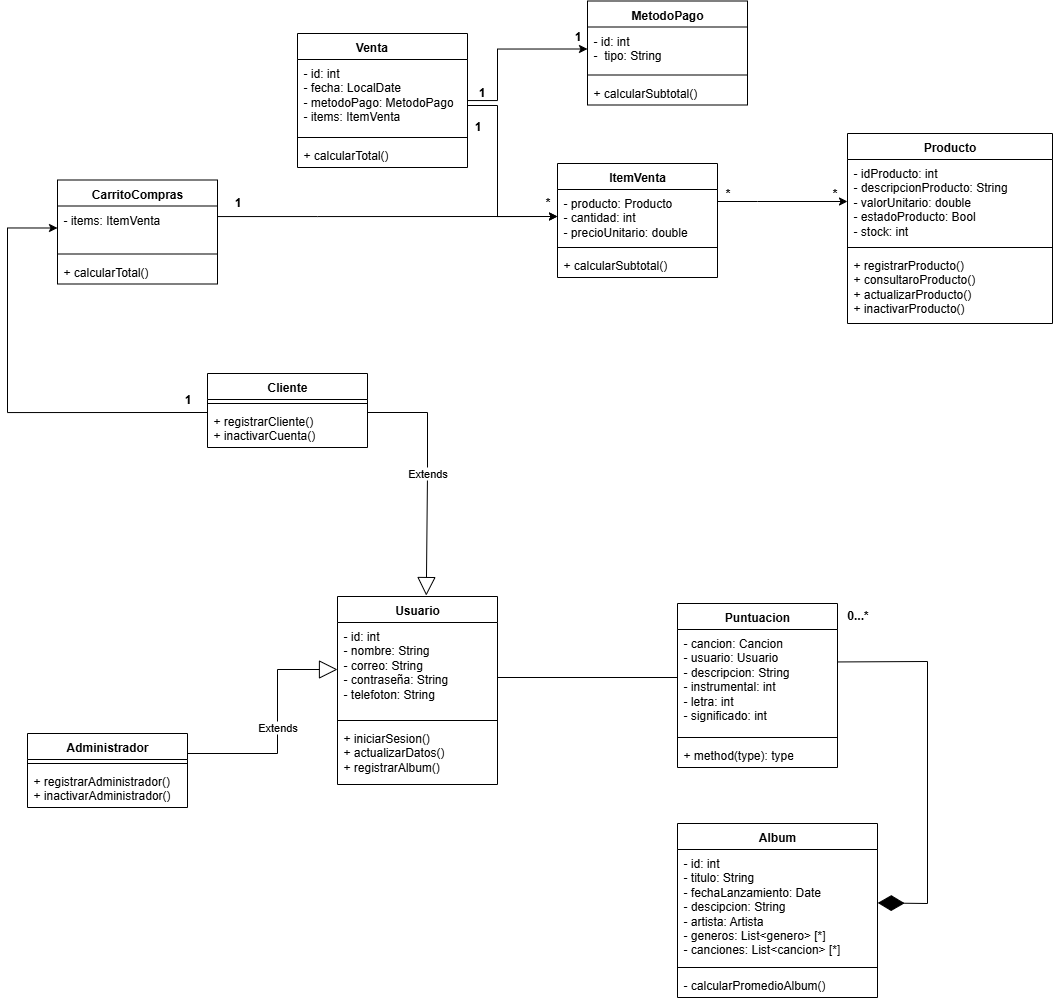

The diagram above was exported from draw.io. Its source (the exported page's mxGraphModel, read from the mxfile embedded in the PNG):
<mxGraphModel dx="1678" dy="914" grid="1" gridSize="10" guides="1" tooltips="1" connect="1" arrows="1" fold="1" page="1" pageScale="1" pageWidth="1200" pageHeight="1600" math="0" shadow="0">
  <root>
    <mxCell id="0" />
    <mxCell id="1" parent="0" />
    <mxCell id="6pVCUnAM8grSHprCmSRr-1" value="Usuario" style="swimlane;fontStyle=1;align=center;verticalAlign=top;childLayout=stackLayout;horizontal=1;startSize=26;horizontalStack=0;resizeParent=1;resizeParentMax=0;resizeLast=0;collapsible=1;marginBottom=0;whiteSpace=wrap;html=1;" parent="1" vertex="1">
      <mxGeometry x="340" y="673" width="160" height="188" as="geometry">
        <mxRectangle x="380" y="200" width="80" height="30" as="alternateBounds" />
      </mxGeometry>
    </mxCell>
    <mxCell id="6pVCUnAM8grSHprCmSRr-2" value="- id: int&lt;div&gt;- nombre: String&lt;/div&gt;&lt;div&gt;- correo: String&lt;/div&gt;&lt;div&gt;- contraseña: String&lt;/div&gt;&lt;div&gt;- telefoton: String&lt;/div&gt;" style="text;strokeColor=none;fillColor=none;align=left;verticalAlign=top;spacingLeft=4;spacingRight=4;overflow=hidden;rotatable=0;points=[[0,0.5],[1,0.5]];portConstraint=eastwest;whiteSpace=wrap;html=1;" parent="6pVCUnAM8grSHprCmSRr-1" vertex="1">
      <mxGeometry y="26" width="160" height="94" as="geometry" />
    </mxCell>
    <mxCell id="6pVCUnAM8grSHprCmSRr-3" value="" style="line;strokeWidth=1;fillColor=none;align=left;verticalAlign=middle;spacingTop=-1;spacingLeft=3;spacingRight=3;rotatable=0;labelPosition=right;points=[];portConstraint=eastwest;strokeColor=inherit;" parent="6pVCUnAM8grSHprCmSRr-1" vertex="1">
      <mxGeometry y="120" width="160" height="8" as="geometry" />
    </mxCell>
    <mxCell id="6pVCUnAM8grSHprCmSRr-4" value="+ iniciarSesion()&lt;div&gt;+ actualizarDatos()&lt;/div&gt;&lt;div&gt;+ registrarAlbum()&lt;/div&gt;&lt;div&gt;&lt;br&gt;&lt;/div&gt;" style="text;strokeColor=none;fillColor=none;align=left;verticalAlign=top;spacingLeft=4;spacingRight=4;overflow=hidden;rotatable=0;points=[[0,0.5],[1,0.5]];portConstraint=eastwest;whiteSpace=wrap;html=1;" parent="6pVCUnAM8grSHprCmSRr-1" vertex="1">
      <mxGeometry y="128" width="160" height="60" as="geometry" />
    </mxCell>
    <mxCell id="6pVCUnAM8grSHprCmSRr-10" value="Album" style="swimlane;fontStyle=1;align=center;verticalAlign=top;childLayout=stackLayout;horizontal=1;startSize=26;horizontalStack=0;resizeParent=1;resizeParentMax=0;resizeLast=0;collapsible=1;marginBottom=0;whiteSpace=wrap;html=1;" parent="1" vertex="1">
      <mxGeometry x="680" y="900" width="200" height="174" as="geometry" />
    </mxCell>
    <mxCell id="6pVCUnAM8grSHprCmSRr-11" value="- id: int&lt;div&gt;- titulo: String&lt;/div&gt;&lt;div&gt;- fechaLanzamiento: Date&lt;/div&gt;&lt;div&gt;- descipcion: String&lt;/div&gt;&lt;div&gt;- artista: Artista&lt;/div&gt;&lt;div&gt;- generos: List&amp;lt;genero&amp;gt; [*]&lt;/div&gt;&lt;div&gt;- canciones: List&amp;lt;cancion&amp;gt; [*]&lt;/div&gt;" style="text;strokeColor=none;fillColor=none;align=left;verticalAlign=top;spacingLeft=4;spacingRight=4;overflow=hidden;rotatable=0;points=[[0,0.5],[1,0.5]];portConstraint=eastwest;whiteSpace=wrap;html=1;" parent="6pVCUnAM8grSHprCmSRr-10" vertex="1">
      <mxGeometry y="26" width="200" height="114" as="geometry" />
    </mxCell>
    <mxCell id="6pVCUnAM8grSHprCmSRr-12" value="" style="line;strokeWidth=1;fillColor=none;align=left;verticalAlign=middle;spacingTop=-1;spacingLeft=3;spacingRight=3;rotatable=0;labelPosition=right;points=[];portConstraint=eastwest;strokeColor=inherit;" parent="6pVCUnAM8grSHprCmSRr-10" vertex="1">
      <mxGeometry y="140" width="200" height="8" as="geometry" />
    </mxCell>
    <mxCell id="6pVCUnAM8grSHprCmSRr-13" value="- calcularPromedioAlbum()" style="text;strokeColor=none;fillColor=none;align=left;verticalAlign=top;spacingLeft=4;spacingRight=4;overflow=hidden;rotatable=0;points=[[0,0.5],[1,0.5]];portConstraint=eastwest;whiteSpace=wrap;html=1;" parent="6pVCUnAM8grSHprCmSRr-10" vertex="1">
      <mxGeometry y="148" width="200" height="26" as="geometry" />
    </mxCell>
    <mxCell id="6pVCUnAM8grSHprCmSRr-20" value="Puntuacion" style="swimlane;fontStyle=1;align=center;verticalAlign=top;childLayout=stackLayout;horizontal=1;startSize=26;horizontalStack=0;resizeParent=1;resizeParentMax=0;resizeLast=0;collapsible=1;marginBottom=0;whiteSpace=wrap;html=1;" parent="1" vertex="1">
      <mxGeometry x="680" y="680" width="160" height="164" as="geometry" />
    </mxCell>
    <mxCell id="6pVCUnAM8grSHprCmSRr-21" value="- cancion: Cancion&lt;div&gt;- usuario: Usuario&lt;/div&gt;&lt;div&gt;- descripcion: String&lt;/div&gt;&lt;div&gt;- instrumental: int&lt;/div&gt;&lt;div&gt;- letra: int&lt;/div&gt;&lt;div&gt;- significado: int&lt;/div&gt;" style="text;strokeColor=none;fillColor=none;align=left;verticalAlign=top;spacingLeft=4;spacingRight=4;overflow=hidden;rotatable=0;points=[[0,0.5],[1,0.5]];portConstraint=eastwest;whiteSpace=wrap;html=1;" parent="6pVCUnAM8grSHprCmSRr-20" vertex="1">
      <mxGeometry y="26" width="160" height="104" as="geometry" />
    </mxCell>
    <mxCell id="6pVCUnAM8grSHprCmSRr-22" value="" style="line;strokeWidth=1;fillColor=none;align=left;verticalAlign=middle;spacingTop=-1;spacingLeft=3;spacingRight=3;rotatable=0;labelPosition=right;points=[];portConstraint=eastwest;strokeColor=inherit;" parent="6pVCUnAM8grSHprCmSRr-20" vertex="1">
      <mxGeometry y="130" width="160" height="8" as="geometry" />
    </mxCell>
    <mxCell id="6pVCUnAM8grSHprCmSRr-23" value="+ method(type): type" style="text;strokeColor=none;fillColor=none;align=left;verticalAlign=top;spacingLeft=4;spacingRight=4;overflow=hidden;rotatable=0;points=[[0,0.5],[1,0.5]];portConstraint=eastwest;whiteSpace=wrap;html=1;" parent="6pVCUnAM8grSHprCmSRr-20" vertex="1">
      <mxGeometry y="138" width="160" height="26" as="geometry" />
    </mxCell>
    <mxCell id="YP0iceC41XUa3Puqbjxc-3" value="" style="endArrow=diamondThin;endFill=1;endSize=24;html=1;rounded=0;entryX=1.001;entryY=0.302;entryDx=0;entryDy=0;entryPerimeter=0;exitX=1;exitY=0.312;exitDx=0;exitDy=0;exitPerimeter=0;" parent="1" source="6pVCUnAM8grSHprCmSRr-21" edge="1">
      <mxGeometry width="160" relative="1" as="geometry">
        <mxPoint x="1010" y="705" as="sourcePoint" />
        <mxPoint x="880.2200000000003" y="979.4279999999999" as="targetPoint" />
        <Array as="points">
          <mxPoint x="930" y="738" />
          <mxPoint x="930" y="980" />
        </Array>
      </mxGeometry>
    </mxCell>
    <mxCell id="YP0iceC41XUa3Puqbjxc-5" value="0...*" style="text;align=center;fontStyle=1;verticalAlign=middle;spacingLeft=3;spacingRight=3;strokeColor=none;rotatable=0;points=[[0,0.5],[1,0.5]];portConstraint=eastwest;html=1;" parent="1" vertex="1">
      <mxGeometry x="840" y="689" width="40" height="7" as="geometry" />
    </mxCell>
    <mxCell id="YP0iceC41XUa3Puqbjxc-20" value="" style="line;strokeWidth=1;fillColor=none;align=left;verticalAlign=middle;spacingTop=-1;spacingLeft=3;spacingRight=3;rotatable=0;labelPosition=right;points=[];portConstraint=eastwest;strokeColor=inherit;" parent="1" vertex="1">
      <mxGeometry x="500" y="750" width="180" height="8" as="geometry" />
    </mxCell>
    <mxCell id="QdPV6NMt_vvukey9LOsA-5" value="Producto&lt;div&gt;&lt;br&gt;&lt;/div&gt;" style="swimlane;fontStyle=1;align=center;verticalAlign=top;childLayout=stackLayout;horizontal=1;startSize=26;horizontalStack=0;resizeParent=1;resizeParentMax=0;resizeLast=0;collapsible=1;marginBottom=0;whiteSpace=wrap;html=1;" parent="1" vertex="1">
      <mxGeometry x="850" y="210" width="205" height="190" as="geometry" />
    </mxCell>
    <mxCell id="QdPV6NMt_vvukey9LOsA-6" value="- idProducto: int&lt;div&gt;- descripcionProducto: String&lt;/div&gt;&lt;div&gt;- valorUnitario: double&lt;/div&gt;&lt;div&gt;- estadoProducto: Bool&lt;/div&gt;&lt;div&gt;- stock: int&lt;/div&gt;" style="text;strokeColor=none;fillColor=none;align=left;verticalAlign=top;spacingLeft=4;spacingRight=4;overflow=hidden;rotatable=0;points=[[0,0.5],[1,0.5]];portConstraint=eastwest;whiteSpace=wrap;html=1;" parent="QdPV6NMt_vvukey9LOsA-5" vertex="1">
      <mxGeometry y="26" width="205" height="84" as="geometry" />
    </mxCell>
    <mxCell id="QdPV6NMt_vvukey9LOsA-7" value="" style="line;strokeWidth=1;fillColor=none;align=left;verticalAlign=middle;spacingTop=-1;spacingLeft=3;spacingRight=3;rotatable=0;labelPosition=right;points=[];portConstraint=eastwest;strokeColor=inherit;" parent="QdPV6NMt_vvukey9LOsA-5" vertex="1">
      <mxGeometry y="110" width="205" height="8" as="geometry" />
    </mxCell>
    <mxCell id="QdPV6NMt_vvukey9LOsA-8" value="+ registrarProducto()&lt;div&gt;+ consultaroProducto()&lt;/div&gt;&lt;div&gt;+ actualizarProducto()&lt;/div&gt;&lt;div&gt;+ inactivarProducto()&lt;/div&gt;" style="text;strokeColor=none;fillColor=none;align=left;verticalAlign=top;spacingLeft=4;spacingRight=4;overflow=hidden;rotatable=0;points=[[0,0.5],[1,0.5]];portConstraint=eastwest;whiteSpace=wrap;html=1;" parent="QdPV6NMt_vvukey9LOsA-5" vertex="1">
      <mxGeometry y="118" width="205" height="72" as="geometry" />
    </mxCell>
    <mxCell id="QdPV6NMt_vvukey9LOsA-11" value="Cliente" style="swimlane;fontStyle=1;align=center;verticalAlign=top;childLayout=stackLayout;horizontal=1;startSize=26;horizontalStack=0;resizeParent=1;resizeParentMax=0;resizeLast=0;collapsible=1;marginBottom=0;whiteSpace=wrap;html=1;" parent="1" vertex="1">
      <mxGeometry x="210" y="450" width="160" height="74" as="geometry" />
    </mxCell>
    <mxCell id="QdPV6NMt_vvukey9LOsA-13" value="" style="line;strokeWidth=1;fillColor=none;align=left;verticalAlign=middle;spacingTop=-1;spacingLeft=3;spacingRight=3;rotatable=0;labelPosition=right;points=[];portConstraint=eastwest;strokeColor=inherit;" parent="QdPV6NMt_vvukey9LOsA-11" vertex="1">
      <mxGeometry y="26" width="160" height="8" as="geometry" />
    </mxCell>
    <mxCell id="QdPV6NMt_vvukey9LOsA-14" value="&lt;div&gt;+ registrarCliente()&lt;/div&gt;&lt;div&gt;+ inactivarCuenta()&lt;/div&gt;" style="text;strokeColor=none;fillColor=none;align=left;verticalAlign=top;spacingLeft=4;spacingRight=4;overflow=hidden;rotatable=0;points=[[0,0.5],[1,0.5]];portConstraint=eastwest;whiteSpace=wrap;html=1;" parent="QdPV6NMt_vvukey9LOsA-11" vertex="1">
      <mxGeometry y="34" width="160" height="40" as="geometry" />
    </mxCell>
    <mxCell id="QdPV6NMt_vvukey9LOsA-21" value="Extends" style="endArrow=block;endSize=16;endFill=0;html=1;rounded=0;entryX=0.555;entryY=-0.005;entryDx=0;entryDy=0;exitX=1;exitY=0.5;exitDx=0;exitDy=0;entryPerimeter=0;" parent="1" target="6pVCUnAM8grSHprCmSRr-1" edge="1">
      <mxGeometry width="160" relative="1" as="geometry">
        <mxPoint x="370" y="489" as="sourcePoint" />
        <mxPoint x="388.4" y="550.9499999999999" as="targetPoint" />
        <Array as="points">
          <mxPoint x="430" y="489" />
          <mxPoint x="430" y="550" />
        </Array>
      </mxGeometry>
    </mxCell>
    <mxCell id="QdPV6NMt_vvukey9LOsA-22" value="ItemVenta&lt;div&gt;&lt;br&gt;&lt;/div&gt;" style="swimlane;fontStyle=1;align=center;verticalAlign=top;childLayout=stackLayout;horizontal=1;startSize=26;horizontalStack=0;resizeParent=1;resizeParentMax=0;resizeLast=0;collapsible=1;marginBottom=0;whiteSpace=wrap;html=1;" parent="1" vertex="1">
      <mxGeometry x="560" y="240" width="160" height="114" as="geometry" />
    </mxCell>
    <mxCell id="QdPV6NMt_vvukey9LOsA-23" value="- producto: Producto&lt;div&gt;- cantidad: int&lt;/div&gt;&lt;div&gt;- precioUnitario: double&lt;span style=&quot;white-space: pre;&quot;&gt;&#09;&lt;/span&gt;&lt;/div&gt;" style="text;strokeColor=none;fillColor=none;align=left;verticalAlign=top;spacingLeft=4;spacingRight=4;overflow=hidden;rotatable=0;points=[[0,0.5],[1,0.5]];portConstraint=eastwest;whiteSpace=wrap;html=1;" parent="QdPV6NMt_vvukey9LOsA-22" vertex="1">
      <mxGeometry y="26" width="160" height="54" as="geometry" />
    </mxCell>
    <mxCell id="QdPV6NMt_vvukey9LOsA-24" value="" style="line;strokeWidth=1;fillColor=none;align=left;verticalAlign=middle;spacingTop=-1;spacingLeft=3;spacingRight=3;rotatable=0;labelPosition=right;points=[];portConstraint=eastwest;strokeColor=inherit;" parent="QdPV6NMt_vvukey9LOsA-22" vertex="1">
      <mxGeometry y="80" width="160" height="8" as="geometry" />
    </mxCell>
    <mxCell id="QdPV6NMt_vvukey9LOsA-25" value="+ calcularSubtotal()" style="text;strokeColor=none;fillColor=none;align=left;verticalAlign=top;spacingLeft=4;spacingRight=4;overflow=hidden;rotatable=0;points=[[0,0.5],[1,0.5]];portConstraint=eastwest;whiteSpace=wrap;html=1;" parent="QdPV6NMt_vvukey9LOsA-22" vertex="1">
      <mxGeometry y="88" width="160" height="26" as="geometry" />
    </mxCell>
    <mxCell id="QdPV6NMt_vvukey9LOsA-40" value="" style="edgeStyle=orthogonalEdgeStyle;rounded=0;orthogonalLoop=1;jettySize=auto;html=1;entryX=0;entryY=0.5;entryDx=0;entryDy=0;" parent="1" source="QdPV6NMt_vvukey9LOsA-26" target="QdPV6NMt_vvukey9LOsA-31" edge="1">
      <mxGeometry relative="1" as="geometry">
        <Array as="points">
          <mxPoint x="500" y="177" />
          <mxPoint x="500" y="126" />
        </Array>
      </mxGeometry>
    </mxCell>
    <mxCell id="QdPV6NMt_vvukey9LOsA-26" value="&lt;div&gt;Venta&lt;span style=&quot;white-space: pre;&quot;&gt;&#09;&lt;/span&gt;&lt;/div&gt;" style="swimlane;fontStyle=1;align=center;verticalAlign=top;childLayout=stackLayout;horizontal=1;startSize=26;horizontalStack=0;resizeParent=1;resizeParentMax=0;resizeLast=0;collapsible=1;marginBottom=0;whiteSpace=wrap;html=1;" parent="1" vertex="1">
      <mxGeometry x="300" y="110" width="170" height="134" as="geometry" />
    </mxCell>
    <mxCell id="QdPV6NMt_vvukey9LOsA-27" value="- id: int&lt;div&gt;- fecha: LocalDate&lt;/div&gt;&lt;div&gt;- metodoPago: MetodoPago&lt;/div&gt;&lt;div&gt;- items: ItemVenta&lt;/div&gt;" style="text;strokeColor=none;fillColor=none;align=left;verticalAlign=top;spacingLeft=4;spacingRight=4;overflow=hidden;rotatable=0;points=[[0,0.5],[1,0.5]];portConstraint=eastwest;whiteSpace=wrap;html=1;" parent="QdPV6NMt_vvukey9LOsA-26" vertex="1">
      <mxGeometry y="26" width="170" height="74" as="geometry" />
    </mxCell>
    <mxCell id="QdPV6NMt_vvukey9LOsA-28" value="" style="line;strokeWidth=1;fillColor=none;align=left;verticalAlign=middle;spacingTop=-1;spacingLeft=3;spacingRight=3;rotatable=0;labelPosition=right;points=[];portConstraint=eastwest;strokeColor=inherit;" parent="QdPV6NMt_vvukey9LOsA-26" vertex="1">
      <mxGeometry y="100" width="170" height="8" as="geometry" />
    </mxCell>
    <mxCell id="QdPV6NMt_vvukey9LOsA-29" value="+ calcularTotal()" style="text;strokeColor=none;fillColor=none;align=left;verticalAlign=top;spacingLeft=4;spacingRight=4;overflow=hidden;rotatable=0;points=[[0,0.5],[1,0.5]];portConstraint=eastwest;whiteSpace=wrap;html=1;" parent="QdPV6NMt_vvukey9LOsA-26" vertex="1">
      <mxGeometry y="108" width="170" height="26" as="geometry" />
    </mxCell>
    <mxCell id="QdPV6NMt_vvukey9LOsA-30" value="&lt;div&gt;MetodoPago&lt;/div&gt;" style="swimlane;fontStyle=1;align=center;verticalAlign=top;childLayout=stackLayout;horizontal=1;startSize=26;horizontalStack=0;resizeParent=1;resizeParentMax=0;resizeLast=0;collapsible=1;marginBottom=0;whiteSpace=wrap;html=1;" parent="1" vertex="1">
      <mxGeometry x="590" y="77.5" width="160" height="104" as="geometry" />
    </mxCell>
    <mxCell id="QdPV6NMt_vvukey9LOsA-31" value="- id: int&lt;div&gt;-&amp;nbsp; tipo: String&lt;/div&gt;" style="text;strokeColor=none;fillColor=none;align=left;verticalAlign=top;spacingLeft=4;spacingRight=4;overflow=hidden;rotatable=0;points=[[0,0.5],[1,0.5]];portConstraint=eastwest;whiteSpace=wrap;html=1;" parent="QdPV6NMt_vvukey9LOsA-30" vertex="1">
      <mxGeometry y="26" width="160" height="44" as="geometry" />
    </mxCell>
    <mxCell id="QdPV6NMt_vvukey9LOsA-32" value="" style="line;strokeWidth=1;fillColor=none;align=left;verticalAlign=middle;spacingTop=-1;spacingLeft=3;spacingRight=3;rotatable=0;labelPosition=right;points=[];portConstraint=eastwest;strokeColor=inherit;" parent="QdPV6NMt_vvukey9LOsA-30" vertex="1">
      <mxGeometry y="70" width="160" height="8" as="geometry" />
    </mxCell>
    <mxCell id="QdPV6NMt_vvukey9LOsA-33" value="+ calcularSubtotal()" style="text;strokeColor=none;fillColor=none;align=left;verticalAlign=top;spacingLeft=4;spacingRight=4;overflow=hidden;rotatable=0;points=[[0,0.5],[1,0.5]];portConstraint=eastwest;whiteSpace=wrap;html=1;" parent="QdPV6NMt_vvukey9LOsA-30" vertex="1">
      <mxGeometry y="78" width="160" height="26" as="geometry" />
    </mxCell>
    <mxCell id="QdPV6NMt_vvukey9LOsA-38" style="edgeStyle=orthogonalEdgeStyle;rounded=0;orthogonalLoop=1;jettySize=auto;html=1;entryX=0;entryY=0.5;entryDx=0;entryDy=0;" parent="1" target="QdPV6NMt_vvukey9LOsA-23" edge="1">
      <mxGeometry relative="1" as="geometry">
        <mxPoint x="470" y="182" as="sourcePoint" />
        <mxPoint x="580" y="192" as="targetPoint" />
        <Array as="points">
          <mxPoint x="500" y="182" />
          <mxPoint x="500" y="293" />
        </Array>
      </mxGeometry>
    </mxCell>
    <mxCell id="QdPV6NMt_vvukey9LOsA-39" style="edgeStyle=orthogonalEdgeStyle;rounded=0;orthogonalLoop=1;jettySize=auto;html=1;entryX=0;entryY=0.5;entryDx=0;entryDy=0;" parent="1" target="QdPV6NMt_vvukey9LOsA-73" edge="1">
      <mxGeometry relative="1" as="geometry">
        <mxPoint x="210" y="489.0000000000002" as="sourcePoint" />
        <Array as="points">
          <mxPoint x="10" y="489" />
          <mxPoint x="10" y="305" />
        </Array>
      </mxGeometry>
    </mxCell>
    <mxCell id="QdPV6NMt_vvukey9LOsA-43" style="edgeStyle=orthogonalEdgeStyle;rounded=0;orthogonalLoop=1;jettySize=auto;html=1;entryX=0;entryY=0.5;entryDx=0;entryDy=0;" parent="1" source="QdPV6NMt_vvukey9LOsA-23" target="QdPV6NMt_vvukey9LOsA-6" edge="1">
      <mxGeometry relative="1" as="geometry">
        <Array as="points">
          <mxPoint x="760" y="278" />
          <mxPoint x="760" y="278" />
        </Array>
      </mxGeometry>
    </mxCell>
    <mxCell id="QdPV6NMt_vvukey9LOsA-47" value="Administrador" style="swimlane;fontStyle=1;align=center;verticalAlign=top;childLayout=stackLayout;horizontal=1;startSize=26;horizontalStack=0;resizeParent=1;resizeParentMax=0;resizeLast=0;collapsible=1;marginBottom=0;whiteSpace=wrap;html=1;" parent="1" vertex="1">
      <mxGeometry x="30" y="810" width="160" height="74" as="geometry" />
    </mxCell>
    <mxCell id="QdPV6NMt_vvukey9LOsA-49" value="" style="line;strokeWidth=1;fillColor=none;align=left;verticalAlign=middle;spacingTop=-1;spacingLeft=3;spacingRight=3;rotatable=0;labelPosition=right;points=[];portConstraint=eastwest;strokeColor=inherit;" parent="QdPV6NMt_vvukey9LOsA-47" vertex="1">
      <mxGeometry y="26" width="160" height="8" as="geometry" />
    </mxCell>
    <mxCell id="QdPV6NMt_vvukey9LOsA-50" value="&lt;div&gt;+ registrarAdministrador()&lt;/div&gt;&lt;div&gt;+ inactivarAdministrador()&lt;/div&gt;" style="text;strokeColor=none;fillColor=none;align=left;verticalAlign=top;spacingLeft=4;spacingRight=4;overflow=hidden;rotatable=0;points=[[0,0.5],[1,0.5]];portConstraint=eastwest;whiteSpace=wrap;html=1;" parent="QdPV6NMt_vvukey9LOsA-47" vertex="1">
      <mxGeometry y="34" width="160" height="40" as="geometry" />
    </mxCell>
    <mxCell id="QdPV6NMt_vvukey9LOsA-53" value="Extends" style="endArrow=block;endSize=16;endFill=0;html=1;rounded=0;entryX=0;entryY=0.5;entryDx=0;entryDy=0;" parent="1" target="6pVCUnAM8grSHprCmSRr-2" edge="1">
      <mxGeometry width="160" relative="1" as="geometry">
        <mxPoint x="190" y="830" as="sourcePoint" />
        <mxPoint x="340" y="830" as="targetPoint" />
        <Array as="points">
          <mxPoint x="280" y="830" />
          <mxPoint x="280" y="746" />
        </Array>
      </mxGeometry>
    </mxCell>
    <mxCell id="QdPV6NMt_vvukey9LOsA-57" value="1" style="text;align=center;fontStyle=1;verticalAlign=middle;spacingLeft=3;spacingRight=3;strokeColor=none;rotatable=0;points=[[0,0.5],[1,0.5]];portConstraint=eastwest;html=1;" parent="1" vertex="1">
      <mxGeometry x="150" y="463" width="80" height="26" as="geometry" />
    </mxCell>
    <mxCell id="QdPV6NMt_vvukey9LOsA-60" value="1" style="text;align=center;fontStyle=1;verticalAlign=middle;spacingLeft=3;spacingRight=3;strokeColor=none;rotatable=0;points=[[0,0.5],[1,0.5]];portConstraint=eastwest;html=1;" parent="1" vertex="1">
      <mxGeometry x="444" y="155.5" width="80" height="26" as="geometry" />
    </mxCell>
    <mxCell id="QdPV6NMt_vvukey9LOsA-61" value="1" style="text;align=center;fontStyle=1;verticalAlign=middle;spacingLeft=3;spacingRight=3;strokeColor=none;rotatable=0;points=[[0,0.5],[1,0.5]];portConstraint=eastwest;html=1;" parent="1" vertex="1">
      <mxGeometry x="540" y="100" width="80" height="26" as="geometry" />
    </mxCell>
    <mxCell id="QdPV6NMt_vvukey9LOsA-63" value="1" style="text;align=center;fontStyle=1;verticalAlign=middle;spacingLeft=3;spacingRight=3;strokeColor=none;rotatable=0;points=[[0,0.5],[1,0.5]];portConstraint=eastwest;html=1;" parent="1" vertex="1">
      <mxGeometry x="460" y="190" width="40" height="26.5" as="geometry" />
    </mxCell>
    <mxCell id="QdPV6NMt_vvukey9LOsA-64" value="*" style="text;align=center;fontStyle=1;verticalAlign=middle;spacingLeft=3;spacingRight=3;strokeColor=none;rotatable=0;points=[[0,0.5],[1,0.5]];portConstraint=eastwest;html=1;" parent="1" vertex="1">
      <mxGeometry x="510" y="265.5" width="80" height="26" as="geometry" />
    </mxCell>
    <mxCell id="QdPV6NMt_vvukey9LOsA-65" value="*" style="text;align=center;fontStyle=1;verticalAlign=middle;spacingLeft=3;spacingRight=3;strokeColor=none;rotatable=0;points=[[0,0.5],[1,0.5]];portConstraint=eastwest;html=1;" parent="1" vertex="1">
      <mxGeometry x="690" y="256.5" width="80" height="26" as="geometry" />
    </mxCell>
    <mxCell id="QdPV6NMt_vvukey9LOsA-70" value="*" style="text;align=center;fontStyle=1;verticalAlign=middle;spacingLeft=3;spacingRight=3;strokeColor=none;rotatable=0;points=[[0,0.5],[1,0.5]];portConstraint=eastwest;html=1;" parent="1" vertex="1">
      <mxGeometry x="797" y="257" width="80" height="26" as="geometry" />
    </mxCell>
    <mxCell id="QdPV6NMt_vvukey9LOsA-72" value="&lt;div&gt;CarritoCompras&lt;/div&gt;" style="swimlane;fontStyle=1;align=center;verticalAlign=top;childLayout=stackLayout;horizontal=1;startSize=26;horizontalStack=0;resizeParent=1;resizeParentMax=0;resizeLast=0;collapsible=1;marginBottom=0;whiteSpace=wrap;html=1;" parent="1" vertex="1">
      <mxGeometry x="60" y="256.5" width="160" height="104" as="geometry" />
    </mxCell>
    <mxCell id="QdPV6NMt_vvukey9LOsA-73" value="- items: ItemVenta&lt;div&gt;&lt;br&gt;&lt;/div&gt;" style="text;strokeColor=none;fillColor=none;align=left;verticalAlign=top;spacingLeft=4;spacingRight=4;overflow=hidden;rotatable=0;points=[[0,0.5],[1,0.5]];portConstraint=eastwest;whiteSpace=wrap;html=1;" parent="QdPV6NMt_vvukey9LOsA-72" vertex="1">
      <mxGeometry y="26" width="160" height="44" as="geometry" />
    </mxCell>
    <mxCell id="QdPV6NMt_vvukey9LOsA-74" value="" style="line;strokeWidth=1;fillColor=none;align=left;verticalAlign=middle;spacingTop=-1;spacingLeft=3;spacingRight=3;rotatable=0;labelPosition=right;points=[];portConstraint=eastwest;strokeColor=inherit;" parent="QdPV6NMt_vvukey9LOsA-72" vertex="1">
      <mxGeometry y="70" width="160" height="8" as="geometry" />
    </mxCell>
    <mxCell id="QdPV6NMt_vvukey9LOsA-75" value="+ calcularTotal()" style="text;strokeColor=none;fillColor=none;align=left;verticalAlign=top;spacingLeft=4;spacingRight=4;overflow=hidden;rotatable=0;points=[[0,0.5],[1,0.5]];portConstraint=eastwest;whiteSpace=wrap;html=1;" parent="QdPV6NMt_vvukey9LOsA-72" vertex="1">
      <mxGeometry y="78" width="160" height="26" as="geometry" />
    </mxCell>
    <mxCell id="QdPV6NMt_vvukey9LOsA-76" style="edgeStyle=orthogonalEdgeStyle;rounded=0;orthogonalLoop=1;jettySize=auto;html=1;entryX=0;entryY=0.5;entryDx=0;entryDy=0;" parent="1" source="QdPV6NMt_vvukey9LOsA-73" target="QdPV6NMt_vvukey9LOsA-23" edge="1">
      <mxGeometry relative="1" as="geometry">
        <Array as="points">
          <mxPoint x="320" y="293" />
          <mxPoint x="320" y="293" />
        </Array>
      </mxGeometry>
    </mxCell>
    <mxCell id="QdPV6NMt_vvukey9LOsA-77" value="1" style="text;align=center;fontStyle=1;verticalAlign=middle;spacingLeft=3;spacingRight=3;strokeColor=none;rotatable=0;points=[[0,0.5],[1,0.5]];portConstraint=eastwest;html=1;" parent="1" vertex="1">
      <mxGeometry x="220" y="265.5" width="40" height="26.5" as="geometry" />
    </mxCell>
  </root>
</mxGraphModel>